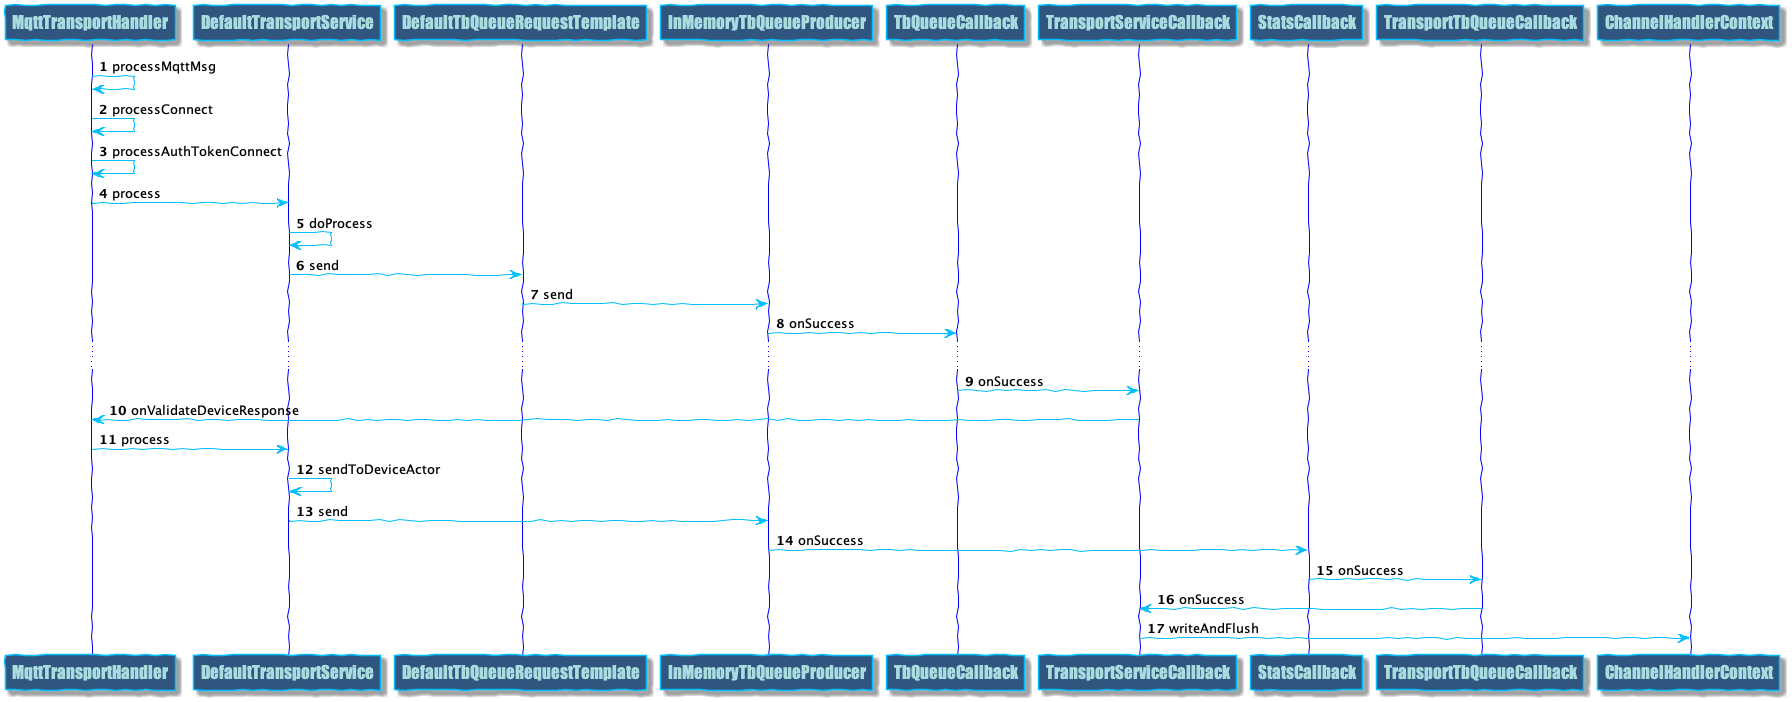

The diagram above was rendered by PlantUML. Its source (embedded in the PNG):
@startuml


skinparam handwritten true

skinparam sequence {
ArrowColor DeepSkyBlue
ActorBorderColor DeepSkyBlue
LifeLineBorderColor blue
LifeLineBackgroundColor #A9DCDF

ParticipantBorderColor DeepSkyBlue
ParticipantBackgroundColor #305680
ParticipantFontName Impact
ParticipantFontSize 17
ParticipantFontColor #A9DCDF

ActorBackgroundColor aqua
ActorFontColor DeepSkyBlue
ActorFontSize 17
ActorFontName Aapex
}

autonumber


MqttTransportHandler -> MqttTransportHandler: processMqttMsg
MqttTransportHandler -> MqttTransportHandler: processConnect
MqttTransportHandler -> MqttTransportHandler: processAuthTokenConnect
MqttTransportHandler -> DefaultTransportService: process
DefaultTransportService -> DefaultTransportService: doProcess
DefaultTransportService -> DefaultTbQueueRequestTemplate: send
DefaultTbQueueRequestTemplate -> InMemoryTbQueueProducer: send
InMemoryTbQueueProducer -> TbQueueCallback: onSuccess
' DefaultTbQueueRequestTemplate -> TbKafkaProducerTemplate: send
' TbKafkaProducerTemplate -> KafkaProducer: send
...
TbQueueCallback -> TransportServiceCallback: onSuccess
TransportServiceCallback -> MqttTransportHandler: onValidateDeviceResponse
MqttTransportHandler -> DefaultTransportService: process
DefaultTransportService -> DefaultTransportService: sendToDeviceActor
DefaultTransportService -> InMemoryTbQueueProducer: send
InMemoryTbQueueProducer -> StatsCallback: onSuccess
StatsCallback -> TransportTbQueueCallback: onSuccess
TransportTbQueueCallback -> TransportServiceCallback: onSuccess
TransportServiceCallback -> ChannelHandlerContext: writeAndFlush

' Alice -> Bob: Authentication Request
' activate Bob
' Bob --> Alice: Authentication Response
' deactivate Bob
' Alice -> Bob: Another authentication Request
' Alice <-- Bob: another authentication Response

' Alice -> Bob: naxx
' Alice <-- Bob: naxx





@enduml